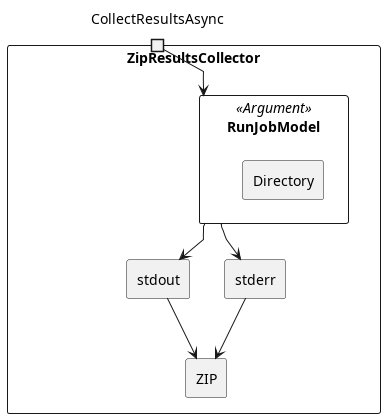

The diagram above was rendered by PlantUML. Its source (embedded in the PNG):
@startuml ZipResultsCollector
skinparam componentStyle rectangle
skinparam linetype polyline

component ZipResultsCollector {
    portin CollectResultsAsync
    component RunJobModel << Argument >> {
        [Directory]
    }
    CollectResultsAsync --> RunJobModel
    RunJobModel --> [stdout]
    RunJobModel --> [stderr]

    [ZIP] as createZip
    stdout --> createZip
    stderr --> createZip
}

@enduml